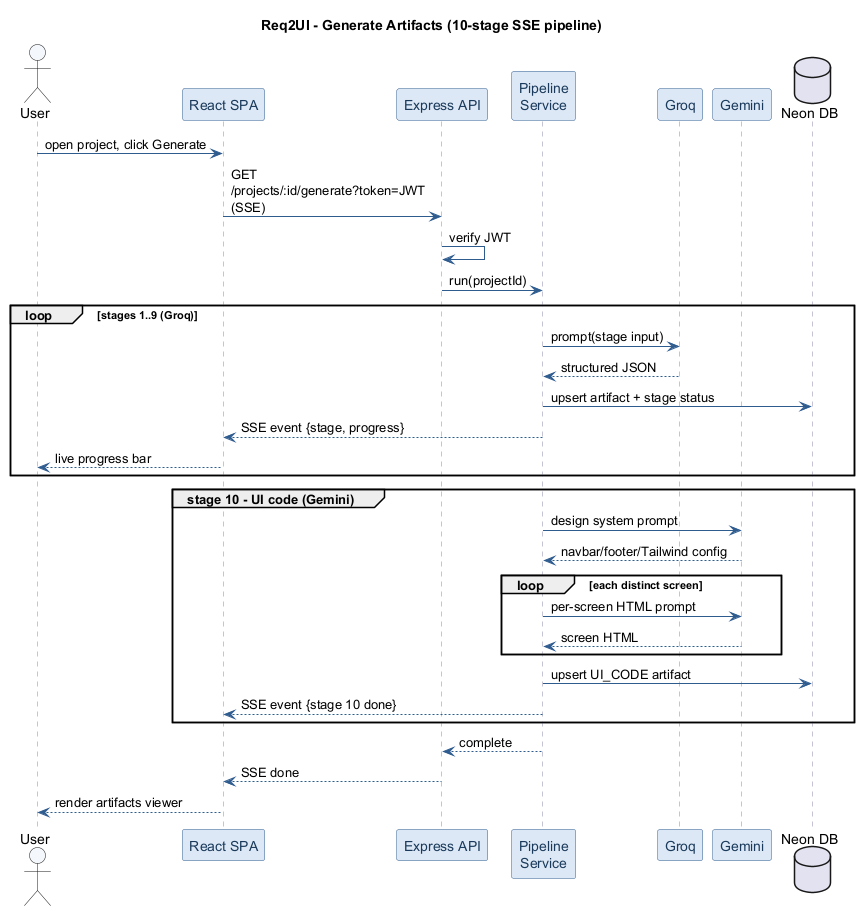

The diagram above was rendered by PlantUML. Its source (embedded in the PNG):
@startuml sequence
skinparamlocked maxmessagesize 200
!pragma layout smetana
' Figure 5 - Sequence Diagram (artifact generation via SSE)
skinparam backgroundColor White
skinparam defaultFontName Helvetica
skinparam shadowing false
skinparam ArrowColor #2F5C8F
skinparam sequence {
  ParticipantBackgroundColor #DCE8F6
  ParticipantBorderColor #2F5C8F
  ParticipantFontColor #1B3A5B
  ActorBackgroundColor #F4F7FB
  LifeLineBorderColor #88A
}

title Req2UI - Generate Artifacts (10-stage SSE pipeline)

actor User
participant "React SPA" as SPA
participant "Express API" as API
participant "Pipeline\nService" as PIPE
participant "Groq" as GROQ
participant "Gemini" as GEM
database "Neon DB" as DB

User -> SPA : open project, click Generate
SPA -> API : GET /projects/:id/generate?token=JWT (SSE)
API -> API : verify JWT
API -> PIPE : run(projectId)

loop stages 1..9 (Groq)
  PIPE -> GROQ : prompt(stage input)
  GROQ --> PIPE : structured JSON
  PIPE -> DB : upsert artifact + stage status
  PIPE --> SPA : SSE event {stage, progress}
  SPA --> User : live progress bar
end

group stage 10 - UI code (Gemini)
  PIPE -> GEM : design system prompt
  GEM --> PIPE : navbar/footer/Tailwind config
  loop each distinct screen
    PIPE -> GEM : per-screen HTML prompt
    GEM --> PIPE : screen HTML
  end
  PIPE -> DB : upsert UI_CODE artifact
  PIPE --> SPA : SSE event {stage 10 done}
end

PIPE --> API : complete
API --> SPA : SSE done
SPA --> User : render artifacts viewer
@enduml